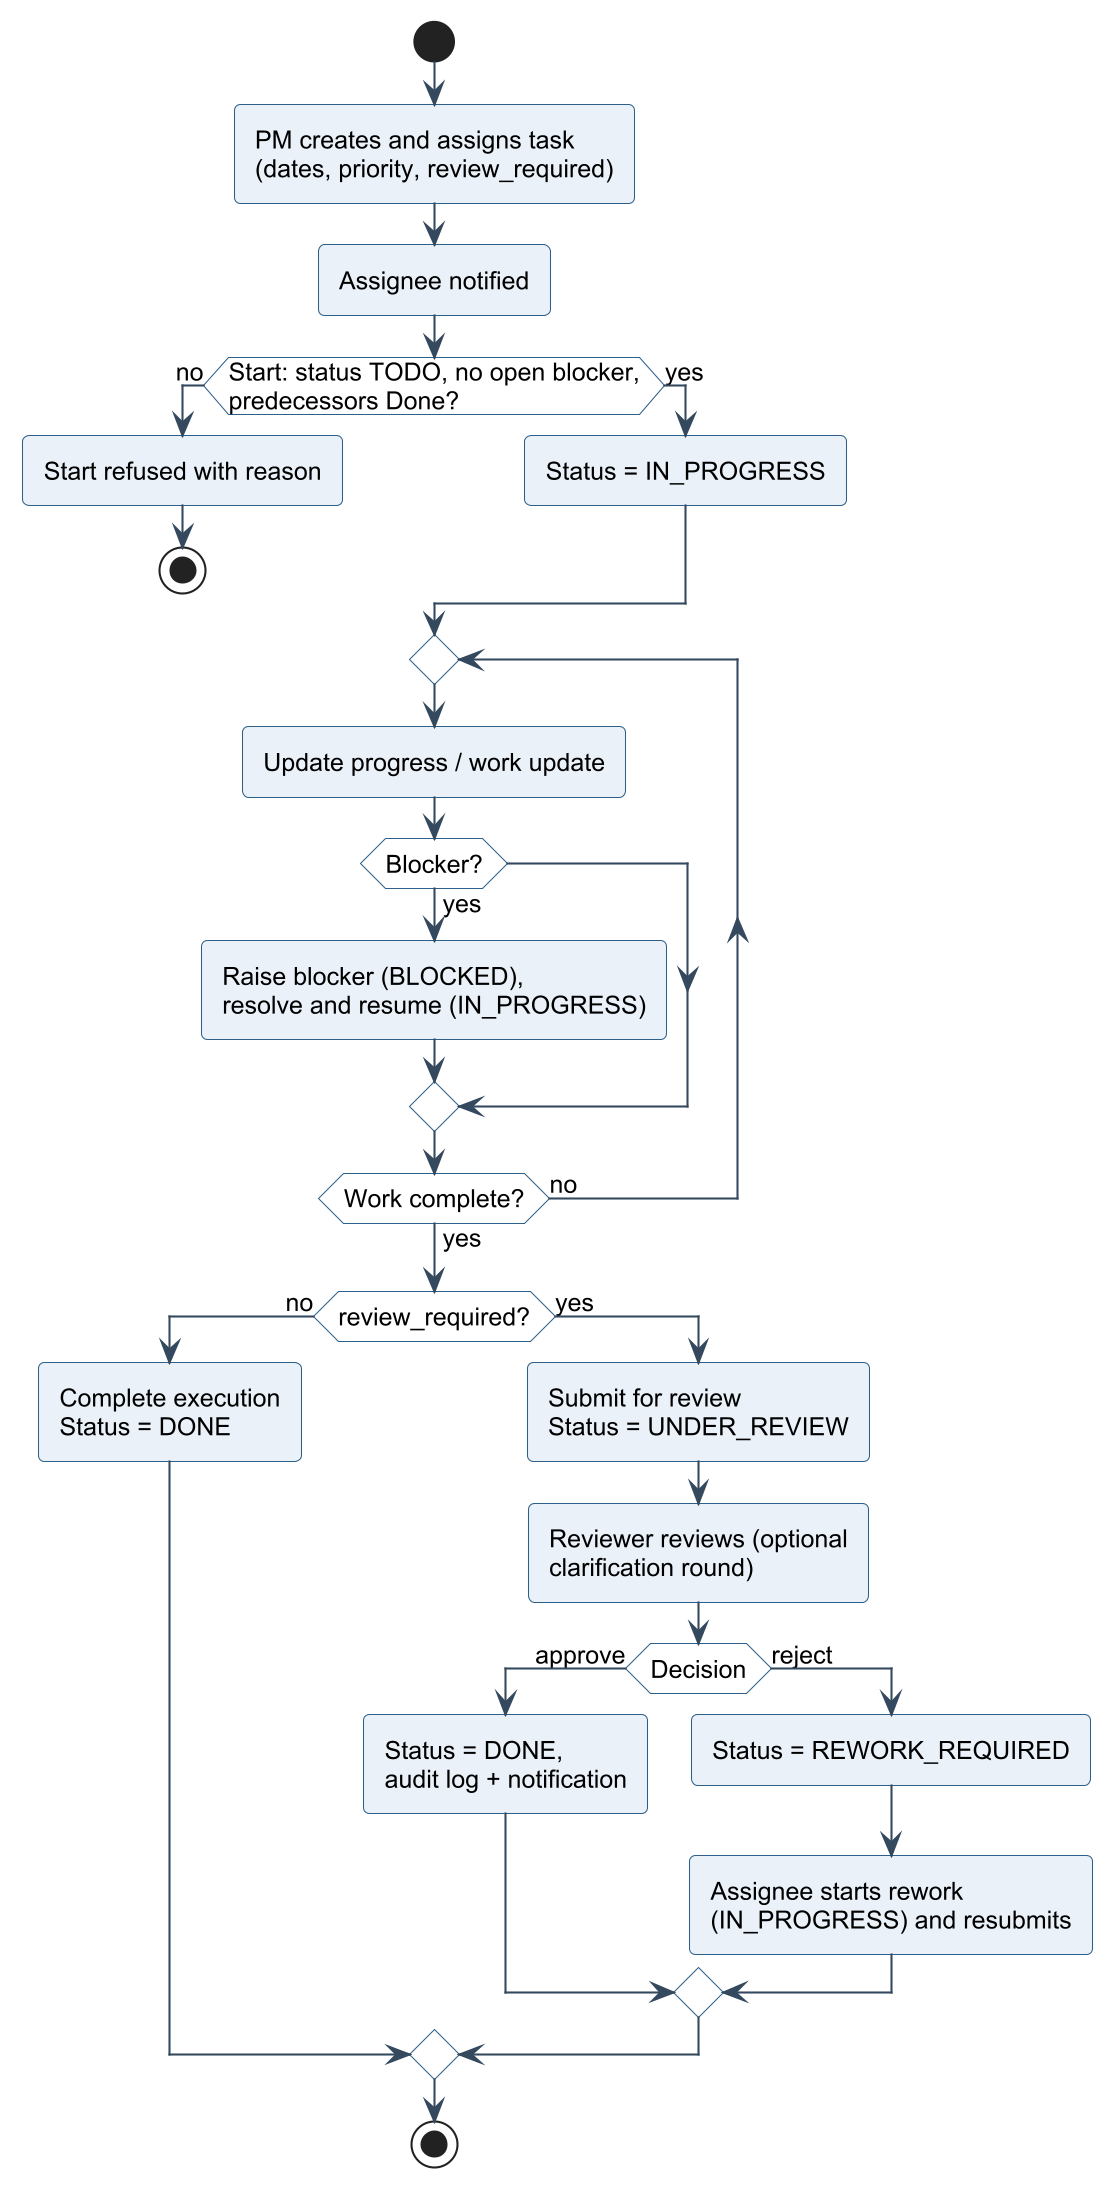

The diagram above was rendered by PlantUML. Its source (embedded in the PNG):
@startuml
!include _style.iuml
start
:PM creates and assigns task
(dates, priority, review_required);
:Assignee notified;
if (Start: status TODO, no open blocker,
predecessors Done?) then (no)
  :Start refused with reason;
  stop
else (yes)
  :Status = IN_PROGRESS;
endif
repeat
  :Update progress / work update;
  if (Blocker?) then (yes)
    :Raise blocker (BLOCKED),
resolve and resume (IN_PROGRESS);
  endif
repeat while (Work complete?) is (no) not (yes)
if (review_required?) then (no)
  :Complete execution
Status = DONE;
else (yes)
  :Submit for review
Status = UNDER_REVIEW;
  :Reviewer reviews (optional
clarification round);
  if (Decision) then (approve)
    :Status = DONE,
audit log + notification;
  else (reject)
    :Status = REWORK_REQUIRED;
    :Assignee starts rework
(IN_PROGRESS) and resubmits;
  endif
endif
stop
@enduml